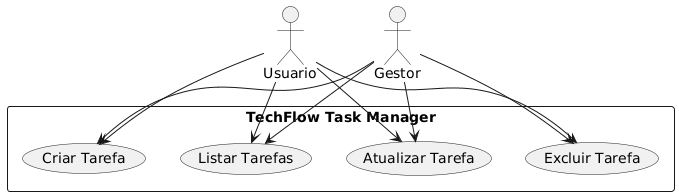

The diagram above was rendered by PlantUML. Its source (embedded in the PNG):
@startuml
actor Usuario
actor Gestor

rectangle "TechFlow Task Manager" {
  usecase "Criar Tarefa" as UC1
  usecase "Listar Tarefas" as UC2
  usecase "Atualizar Tarefa" as UC3
  usecase "Excluir Tarefa" as UC4
}

Usuario --> UC1
Usuario --> UC2
Usuario --> UC3
Usuario --> UC4

Gestor --> UC1
Gestor --> UC2
Gestor --> UC3
Gestor --> UC4
@enduml